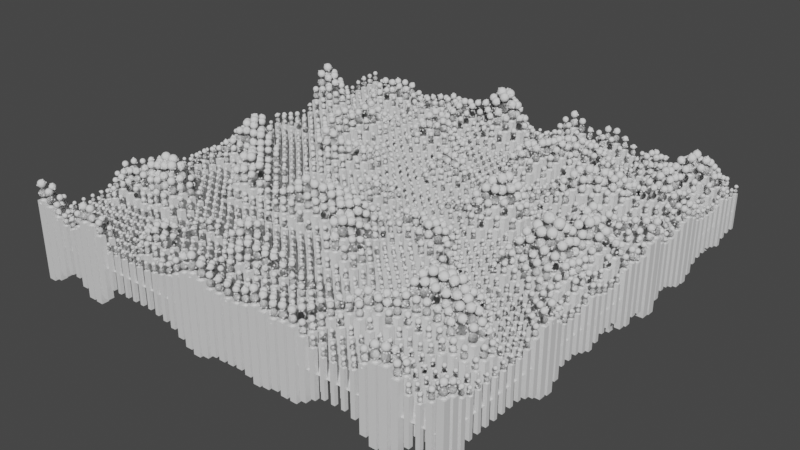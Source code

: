 # Source: 07.blend  (saved by Blender 3.2.14; exported with 4.5.12 LTS)
import bpy
from mathutils import Matrix  # noqa: F401  (used for matrix-valued properties, if any)

bpy.ops.wm.read_factory_settings(use_empty=True)
scene = bpy.context.scene
scene.name = 'Scene'

# ---- collections
col_collection = bpy.data.collections.new('Collection'); scene.collection.children.link(col_collection)

# ---- materials (node trees are filled in below, after node groups)
mat_plane = bpy.data.materials.new('Plane')
mat_plane.use_transparent_shadow = False
mat_bars = bpy.data.materials.new('Bars')
mat_bars.use_transparent_shadow = False

# ---- node groups
ng_geometry_nodes = bpy.data.node_groups.new('Geometry Nodes', 'GeometryNodeTree')
_s = ng_geometry_nodes.interface.new_socket(name='Geometry', in_out='OUTPUT', socket_type='NodeSocketGeometry')
_s = ng_geometry_nodes.interface.new_socket(name='Geometry', in_out='INPUT', socket_type='NodeSocketGeometry')
ng_geometry_nodes.is_modifier = True
_N = ng_geometry_nodes.nodes; _L = ng_geometry_nodes.links
n0 = _N.new('GeometryNodeStoreNamedAttribute'); n0.name = 'Store Named Attribute.003'; n0.location = (229, -90)
n0.data_type = 'FLOAT_VECTOR'
n0.domain = 'CORNER'
n0.inputs[2].default_value = 'UVMap'
n1 = _N.new('GeometryNodeStoreNamedAttribute'); n1.name = 'Store Named Attribute.002'; n1.location = (787, -379)
n1.data_type = 'FLOAT_VECTOR'
n1.domain = 'CORNER'
n1.inputs[2].default_value = 'UVMap'
n2 = _N.new('GeometryNodeStoreNamedAttribute'); n2.name = 'Store Named Attribute.001'; n2.location = (889, -82)
n2.data_type = 'FLOAT_VECTOR'
n2.domain = 'CORNER'
n2.inputs[2].default_value = 'uv_map'
n3 = _N.new('GeometryNodeStoreNamedAttribute'); n3.name = 'Store Named Attribute'; n3.location = (-1969, 777)
n3.data_type = 'FLOAT_VECTOR'
n3.domain = 'CORNER'
n3.inputs[2].default_value = 'uv_map'
n4 = _N.new('NodeFrame'); n4.name = 'Frame'; n4.location = (-2781, 81)
n4.width = 1446
n5 = _N.new('NodeFrame'); n5.name = 'Frame.001'; n5.location = (-1236, 158)
n5.width = 1132
n6 = _N.new('NodeGroupInput'); n6.name = 'Group Input'; n6.location = (-1777, 852)
n7 = _N.new('NodeReroute'); n7.name = 'Reroute'; n7.location = (-806, 534)
n7.width = 16
n7.socket_idname = 'NodeSocketGeometry'
n8 = _N.new('GeometryNodeMeshGrid'); n8.name = 'Grid'; n8.location = (-1994, 777)
n8.width = 139
n8.inputs[2].default_value = 46
n8.inputs[3].default_value = 46
n9 = _N.new('ShaderNodeMath'); n9.name = 'Math'; n9.location = (867, -319)
n9.operation = 'MULTIPLY'
n9.inputs[1].default_value = 3.0
n10 = _N.new('ShaderNodeTexNoise'); n10.name = 'Noise Texture.001'; n10.location = (451, -294)
n10.noise_dimensions = '4D'
n10.inputs[2].default_value = -8.4
n11 = _N.new('ShaderNodeValue'); n11.name = 'Value'; n11.location = (30, -442)
n11.outputs[0].default_value = 0.37
n12 = _N.new('ShaderNodeTexNoise'); n12.name = 'Noise Texture'; n12.location = (179, -579)
n12.noise_dimensions = '4D'
n12.inputs[1].default_value = 0.7
n12.inputs[2].default_value = -1.2
n13 = _N.new('ShaderNodeMapRange'); n13.name = 'Map Range'; n13.location = (685, -315)
n13.inputs[1].default_value = 0.45
n13.inputs[2].default_value = 1.1
n13.inputs[3].default_value = -0.06
n13.inputs[4].default_value = 0.92
n14 = _N.new('ShaderNodeVectorMath'); n14.name = 'Vector Math.001'; n14.location = (1032, -383)
n14.inputs[1].default_value = (1.0, 1.0, 1.0)
n15 = _N.new('GeometryNodeMeshCube'); n15.name = 'Cube'; n15.location = (864, -82)
n15.inputs[0].default_value = (0.01, 0.01, 0.1)
n16 = _N.new('GeometryNodeInstanceOnPoints'); n16.name = 'Instance on Points'; n16.location = (1276, -30)
n17 = _N.new('GeometryNodeDistributePointsOnFaces'); n17.name = 'Distribute Points on Faces'; n17.location = (212, 178)
n17.use_legacy_normal = True
n17.inputs[4].default_value = 4000.0
n18 = _N.new('GeometryNodeInstanceOnPoints'); n18.name = 'Instance on Points.001'; n18.location = (962, -30)
n19 = _N.new('ShaderNodeSeparateXYZ'); n19.name = 'Separate XYZ'; n19.location = (139, -484)
n19.hide = True
n20 = _N.new('ShaderNodeCombineXYZ'); n20.name = 'Combine XYZ'; n20.location = (485, -239)
n21 = _N.new('GeometryNodeMeshToPoints'); n21.name = 'Mesh to Points'; n21.location = (726, -93)
n21.inputs[3].default_value = 0.005
n22 = _N.new('ShaderNodeMath'); n22.name = 'Math.002'; n22.location = (311, -336)
n22.operation = 'CEIL'
n22.use_clamp = True
n23 = _N.new('ShaderNodeMath'); n23.name = 'Math.003'; n23.location = (383, -504)
n23.operation = 'MULTIPLY'
n23.inputs[1].default_value = 3.5
n24 = _N.new('GeometryNodeInputPosition'); n24.name = 'Position'; n24.location = (141, -610)
n25 = _N.new('ShaderNodeCombineXYZ'); n25.name = 'Combine XYZ.001'; n25.location = (551, -383)
n26 = _N.new('GeometryNodeInputNormal'); n26.name = 'Normal'; n26.location = (30, -413)
n26.legacy_corner_normals = True
n27 = _N.new('GeometryNodeRealizeInstances'); n27.name = 'Realize Instances'; n27.location = (-8, 88)
n28 = _N.new('GeometryNodeMeshIcoSphere'); n28.name = 'Ico Sphere'; n28.location = (762, -379)
n28.inputs[0].default_value = 0.005
n28.inputs[1].default_value = 2
n29 = _N.new('GeometryNodeSetShadeSmooth'); n29.name = 'Set Shade Smooth.001'; n29.location = (505, 546)
n30 = _N.new('GeometryNodeInstanceOnPoints'); n30.name = 'Instance on Points.002'; n30.location = (646, 308)
n31 = _N.new('GeometryNodeMeshIcoSphere'); n31.name = 'Ico Sphere.001'; n31.location = (204, -90)
n31.inputs[0].default_value = 0.002
n31.inputs[1].default_value = 2
n32 = _N.new('GeometryNodeSetShadeSmooth'); n32.name = 'Set Shade Smooth'; n32.location = (886, 418)
n33 = _N.new('NodeGroupOutput'); n33.name = 'Group Output'; n33.location = (1605, 771)
n34 = _N.new('GeometryNodeJoinGeometry'); n34.name = 'Join Geometry'; n34.location = (1362, 774)
n35 = _N.new('GeometryNodeSetMaterial'); n35.name = 'Set Material'; n35.location = (739, 696)
n35.inputs[2].default_value = mat_bars
n1.parent = n5
n2.parent = n4
n9.parent = n4
n10.parent = n4
n11.parent = n4
n12.parent = n4
n13.parent = n4
n14.parent = n4
n15.parent = n4
n16.parent = n4
n18.parent = n5
n19.parent = n5
n20.parent = n5
n21.parent = n5
n22.parent = n5
n23.parent = n5
n24.parent = n5
n25.parent = n5
n26.parent = n5
n28.parent = n5
_L.new(n2.outputs[0], n16.inputs[2])
_L.new(n34.outputs[0], n33.inputs[0])
_L.new(n29.outputs[0], n34.inputs[0])
_L.new(n3.outputs[0], n16.inputs[0])
_L.new(n14.outputs[0], n16.inputs[6])
_L.new(n9.outputs[0], n14.inputs[0])
_L.new(n13.outputs[0], n9.inputs[0])
_L.new(n10.outputs[0], n13.inputs[0])
_L.new(n12.outputs[0], n10.inputs[3])
_L.new(n11.outputs[0], n10.inputs[1])
_L.new(n3.outputs[0], n34.inputs[0])
_L.new(n16.outputs[0], n21.inputs[0])
_L.new(n35.outputs[0], n34.inputs[0])
_L.new(n21.outputs[0], n18.inputs[0])
_L.new(n1.outputs[0], n18.inputs[2])
_L.new(n26.outputs[0], n19.inputs[0])
_L.new(n20.outputs[0], n21.inputs[1])
_L.new(n22.outputs[0], n20.inputs[2])
_L.new(n16.outputs[0], n7.inputs[0])
_L.new(n19.outputs[2], n22.inputs[0])
_L.new(n24.outputs[0], n23.inputs[0])
_L.new(n23.outputs[0], n25.inputs[2])
_L.new(n25.outputs[0], n21.inputs[2])
_L.new(n17.outputs[0], n30.inputs[0])
_L.new(n0.outputs[0], n30.inputs[2])
_L.new(n27.outputs[0], n17.inputs[0])
_L.new(n32.outputs[0], n34.inputs[0])
_L.new(n18.outputs[0], n27.inputs[0])
_L.new(n30.outputs[0], n32.inputs[0])
_L.new(n18.outputs[0], n29.inputs[0])
_L.new(n7.outputs[0], n35.inputs[0])
_L.new(n8.outputs[0], n3.inputs[0])
_L.new(n8.outputs[1], n3.inputs[3])
_L.new(n15.outputs[0], n2.inputs[0])
_L.new(n15.outputs[1], n2.inputs[3])
_L.new(n28.outputs[0], n1.inputs[0])
_L.new(n28.outputs[1], n1.inputs[3])
_L.new(n31.outputs[0], n0.inputs[0])
_L.new(n31.outputs[1], n0.inputs[3])
n33.is_active_output = True

# ---- material node trees
mat_bars.use_nodes = True; mat_bars.node_tree.nodes.clear()
_N = mat_bars.node_tree.nodes; _L = mat_bars.node_tree.links
n0 = _N.new('ShaderNodeBsdfPrincipled'); n0.name = 'Principled BSDF'; n0.location = (10, 300)
n0.distribution = 'GGX'
n0.subsurface_method = 'RANDOM_WALK_SKIN'
n0.inputs[3].default_value = 1.45
n0.inputs[27].default_value = (0.0, 0.0, 0.0, 1.0)
n0.inputs[28].default_value = 1.0
n1 = _N.new('ShaderNodeOutputMaterial'); n1.name = 'Material Output'; n1.location = (300, 300)
_L.new(n0.outputs[0], n1.inputs[0])
n1.is_active_output = True

# ---- world
world_world = bpy.data.worlds.new('World'); scene.world = world_world
world_world.use_nodes = True; world_world.node_tree.nodes.clear()
_N = world_world.node_tree.nodes; _L = world_world.node_tree.links
n0 = _N.new('ShaderNodeOutputWorld'); n0.name = 'World Output'; n0.location = (300, 300)
n1 = _N.new('ShaderNodeBackground'); n1.name = 'Background'; n1.location = (10, 300)
n1.inputs[0].default_value = (0.05088, 0.05088, 0.05088, 1.0)
_L.new(n1.outputs[0], n0.inputs[0])
n0.is_active_output = True
world_world.color = (0.05088, 0.05088, 0.05088)
world_world.use_sun_shadow = False
world_world.sun_shadow_jitter_overblur = 0.0

# ---- meshes
me_plane = bpy.data.meshes.new('Plane')
me_plane.from_pydata([(-1.0, -1.0, 0.0), (1.0, -1.0, 0.0), (-1.0, 1.0, 0.0), (1.0, 1.0, 0.0)], [], [(0, 1, 3, 2)])
_uv = me_plane.uv_layers.new(name='UVMap')
_uv.uv.foreach_set('vector', [0.0, 0.0, 1.0, 0.0, 1.0, 1.0, 0.0, 1.0])
me_plane.materials.append(mat_plane)
me_plane.materials.append(mat_bars)
me_plane.update()

# ---- objects
ob_plane = bpy.data.objects.new('Plane', me_plane)

# ---- transforms, parenting, visibility, modifiers, constraints
ob_plane.location = (0.0, 0.0, 0.0)
_m = ob_plane.modifiers.new('GeometryNodes', 'NODES')
_m.node_group = ng_geometry_nodes

# ---- collection membership
col_collection.objects.link(ob_plane)

# ---- scene / render settings (as saved in the file)
scene.frame_start = 1; scene.frame_end = 250; scene.frame_set(222)
scene.render.engine = 'BLENDER_EEVEE_NEXT'
scene.cycles.sampling_pattern = 'TABULATED_SOBOL'
scene.cycles.use_light_tree = False
scene.view_settings.view_transform = 'Filmic'
bpy.context.view_layer.update()

# ---- added for rendering (the .blend has no active camera and no usable light): camera, sun
cam_auto = bpy.data.cameras.new('AutoCamera')
cam_auto.lens = 50.0
cam_auto.sensor_width = 36.0
cam_auto.clip_end = 1000.0
ob_auto_camera = bpy.data.objects.new('AutoCamera', cam_auto)
scene.collection.objects.link(ob_auto_camera)
ob_auto_camera.location = (1.30847, -1.57016, 1.04677)
ob_auto_camera.rotation_euler = (1.09748, -7.21219e-08, 0.694738)
scene.camera = ob_auto_camera
light_auto_sun = bpy.data.lights.new('AutoSun', 'SUN')
light_auto_sun.energy = 3.0
light_auto_sun.angle = 0.0523599
ob_auto_sun = bpy.data.objects.new('AutoSun', light_auto_sun)
scene.collection.objects.link(ob_auto_sun)
ob_auto_sun.rotation_euler = (0.872665, 0.174533, 0.523599)
bpy.context.view_layer.update()
